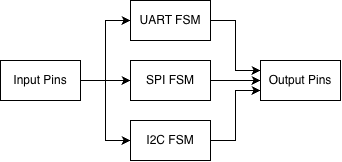

The diagram above was exported from draw.io. Its source (the exported page's mxGraphModel, read from the mxfile embedded in the PNG):
<mxGraphModel dx="1003" dy="633" grid="1" gridSize="10" guides="1" tooltips="1" connect="1" arrows="1" fold="1" page="1" pageScale="1" pageWidth="850" pageHeight="1100" math="0" shadow="0">
  <root>
    <mxCell id="0" />
    <mxCell id="1" parent="0" />
    <mxCell id="UTL-wjFFUWrMcy-fI63f-5" edge="1" parent="1" source="UTL-wjFFUWrMcy-fI63f-1" style="edgeStyle=orthogonalEdgeStyle;rounded=0;orthogonalLoop=1;jettySize=auto;html=1;entryX=0;entryY=0.5;entryDx=0;entryDy=0;" target="UTL-wjFFUWrMcy-fI63f-2">
      <mxGeometry relative="1" as="geometry" />
    </mxCell>
    <mxCell id="UTL-wjFFUWrMcy-fI63f-6" edge="1" parent="1" source="UTL-wjFFUWrMcy-fI63f-1" style="edgeStyle=orthogonalEdgeStyle;rounded=0;orthogonalLoop=1;jettySize=auto;html=1;entryX=0;entryY=0.5;entryDx=0;entryDy=0;" target="UTL-wjFFUWrMcy-fI63f-3">
      <mxGeometry relative="1" as="geometry" />
    </mxCell>
    <mxCell id="UTL-wjFFUWrMcy-fI63f-7" edge="1" parent="1" source="UTL-wjFFUWrMcy-fI63f-1" style="edgeStyle=orthogonalEdgeStyle;rounded=0;orthogonalLoop=1;jettySize=auto;html=1;entryX=0;entryY=0.5;entryDx=0;entryDy=0;" target="UTL-wjFFUWrMcy-fI63f-4">
      <mxGeometry relative="1" as="geometry" />
    </mxCell>
    <mxCell id="UTL-wjFFUWrMcy-fI63f-1" parent="1" style="rounded=0;whiteSpace=wrap;html=1;" value="Input Pins" vertex="1">
      <mxGeometry height="40" width="80" x="200" y="300" as="geometry" />
    </mxCell>
    <mxCell id="UTL-wjFFUWrMcy-fI63f-13" edge="1" parent="1" source="UTL-wjFFUWrMcy-fI63f-2" style="edgeStyle=orthogonalEdgeStyle;rounded=0;orthogonalLoop=1;jettySize=auto;html=1;entryX=0;entryY=0.25;entryDx=0;entryDy=0;" target="UTL-wjFFUWrMcy-fI63f-8">
      <mxGeometry relative="1" as="geometry" />
    </mxCell>
    <mxCell id="UTL-wjFFUWrMcy-fI63f-2" parent="1" style="rounded=0;whiteSpace=wrap;html=1;" value="UART FSM" vertex="1">
      <mxGeometry height="40" width="80" x="330" y="240" as="geometry" />
    </mxCell>
    <mxCell id="UTL-wjFFUWrMcy-fI63f-14" edge="1" parent="1" source="UTL-wjFFUWrMcy-fI63f-3" style="edgeStyle=orthogonalEdgeStyle;rounded=0;orthogonalLoop=1;jettySize=auto;html=1;entryX=0;entryY=0.5;entryDx=0;entryDy=0;" target="UTL-wjFFUWrMcy-fI63f-8">
      <mxGeometry relative="1" as="geometry" />
    </mxCell>
    <mxCell id="UTL-wjFFUWrMcy-fI63f-3" parent="1" style="rounded=0;whiteSpace=wrap;html=1;" value="SPI FSM" vertex="1">
      <mxGeometry height="40" width="80" x="330" y="300" as="geometry" />
    </mxCell>
    <mxCell id="UTL-wjFFUWrMcy-fI63f-15" edge="1" parent="1" source="UTL-wjFFUWrMcy-fI63f-4" style="edgeStyle=orthogonalEdgeStyle;rounded=0;orthogonalLoop=1;jettySize=auto;html=1;entryX=0;entryY=0.75;entryDx=0;entryDy=0;" target="UTL-wjFFUWrMcy-fI63f-8">
      <mxGeometry relative="1" as="geometry" />
    </mxCell>
    <mxCell id="UTL-wjFFUWrMcy-fI63f-4" parent="1" style="rounded=0;whiteSpace=wrap;html=1;" value="I2C FSM" vertex="1">
      <mxGeometry height="40" width="80" x="330" y="360" as="geometry" />
    </mxCell>
    <mxCell id="UTL-wjFFUWrMcy-fI63f-8" parent="1" style="rounded=0;whiteSpace=wrap;html=1;" value="Output Pins" vertex="1">
      <mxGeometry height="40" width="80" x="460" y="300" as="geometry" />
    </mxCell>
  </root>
</mxGraphModel>